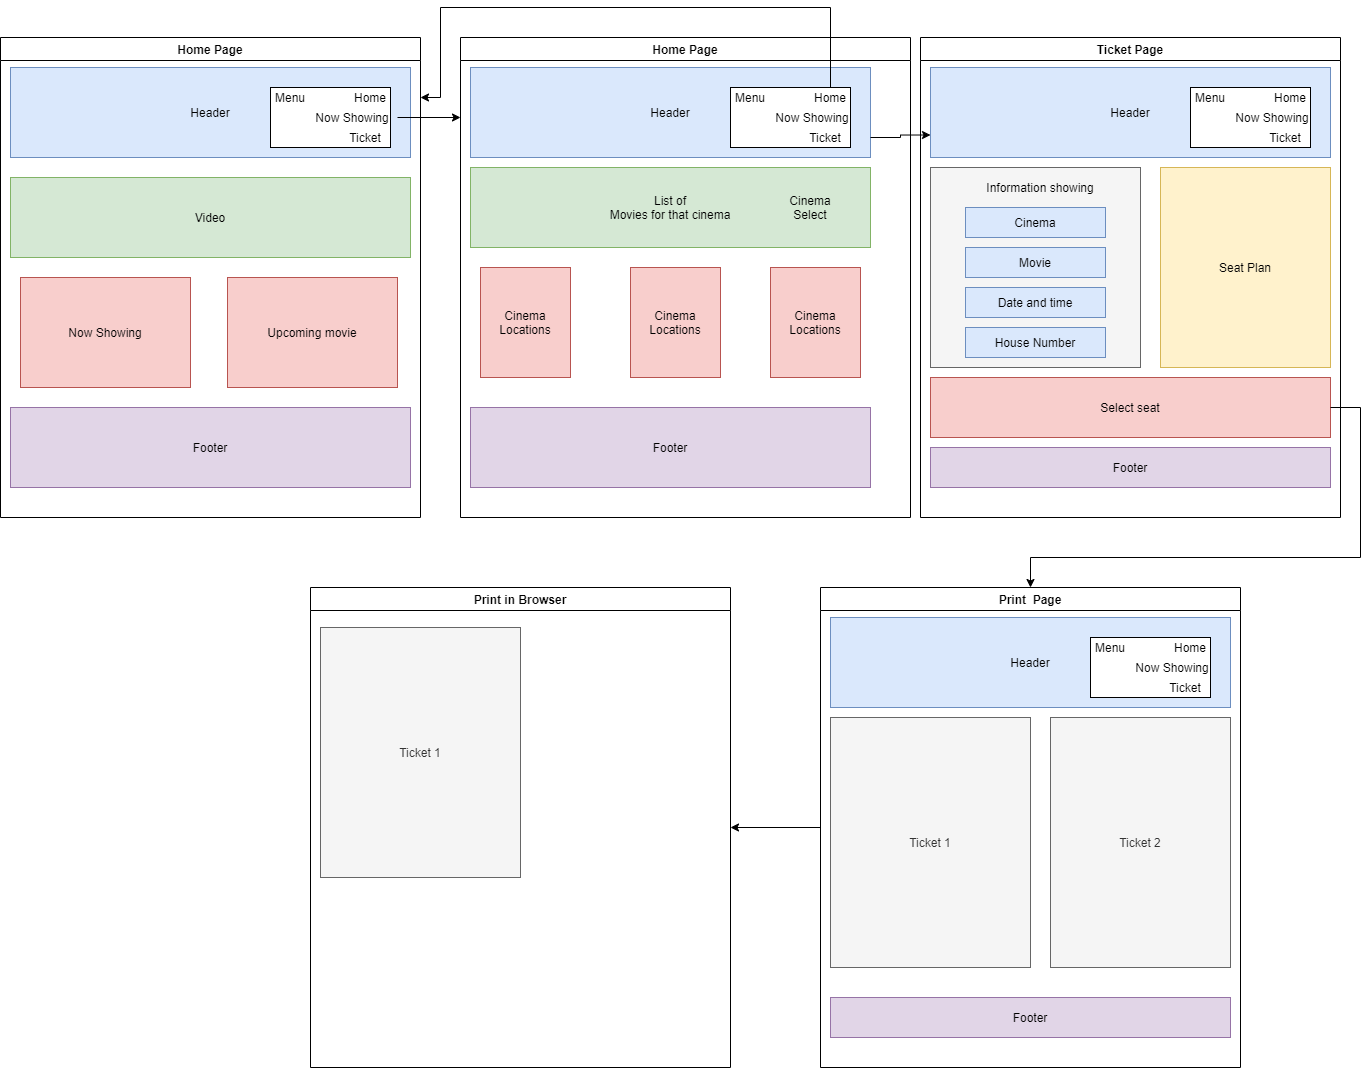

The diagram above was exported from draw.io. Its source (the exported page's mxGraphModel, read from the mxfile embedded in the PNG):
<mxGraphModel dx="1296" dy="612" grid="1" gridSize="10" guides="1" tooltips="1" connect="1" arrows="1" fold="1" page="1" pageScale="1.5" pageWidth="1169" pageHeight="827" background="#ffffff" math="0" shadow="0">
  <root>
    <mxCell id="0" />
    <mxCell id="1" parent="0" />
    <mxCell id="VX8DULhITkJngxxh22By-57" value="Home Page" style="swimlane;" vertex="1" parent="1">
      <mxGeometry x="480" y="70" width="420" height="480" as="geometry" />
    </mxCell>
    <mxCell id="VX8DULhITkJngxxh22By-56" value="Header" style="rounded=0;whiteSpace=wrap;html=1;fillColor=#dae8fc;strokeColor=#6c8ebf;" vertex="1" parent="VX8DULhITkJngxxh22By-57">
      <mxGeometry x="10" y="30" width="400" height="90" as="geometry" />
    </mxCell>
    <mxCell id="VX8DULhITkJngxxh22By-58" value="" style="rounded=0;whiteSpace=wrap;html=1;" vertex="1" parent="VX8DULhITkJngxxh22By-57">
      <mxGeometry x="270" y="50" width="120" height="60" as="geometry" />
    </mxCell>
    <mxCell id="VX8DULhITkJngxxh22By-59" value="Video" style="rounded=0;whiteSpace=wrap;html=1;fillColor=#d5e8d4;strokeColor=#82b366;" vertex="1" parent="VX8DULhITkJngxxh22By-57">
      <mxGeometry x="10" y="140" width="400" height="80" as="geometry" />
    </mxCell>
    <mxCell id="VX8DULhITkJngxxh22By-60" value="Now Showing" style="rounded=0;whiteSpace=wrap;html=1;fillColor=#f8cecc;strokeColor=#b85450;" vertex="1" parent="VX8DULhITkJngxxh22By-57">
      <mxGeometry x="20" y="240" width="170" height="110" as="geometry" />
    </mxCell>
    <mxCell id="VX8DULhITkJngxxh22By-66" value="Upcoming movie" style="rounded=0;whiteSpace=wrap;html=1;fillColor=#f8cecc;strokeColor=#b85450;" vertex="1" parent="VX8DULhITkJngxxh22By-57">
      <mxGeometry x="227" y="240" width="170" height="110" as="geometry" />
    </mxCell>
    <mxCell id="VX8DULhITkJngxxh22By-67" value="Footer" style="rounded=0;whiteSpace=wrap;html=1;fillColor=#e1d5e7;strokeColor=#9673a6;" vertex="1" parent="VX8DULhITkJngxxh22By-57">
      <mxGeometry x="10" y="370" width="400" height="80" as="geometry" />
    </mxCell>
    <mxCell id="VX8DULhITkJngxxh22By-81" value="Menu" style="text;html=1;strokeColor=none;fillColor=none;align=center;verticalAlign=middle;whiteSpace=wrap;rounded=0;" vertex="1" parent="VX8DULhITkJngxxh22By-57">
      <mxGeometry x="270" y="50" width="40" height="20" as="geometry" />
    </mxCell>
    <mxCell id="VX8DULhITkJngxxh22By-82" value="Home&lt;br&gt;" style="text;html=1;strokeColor=none;fillColor=none;align=center;verticalAlign=middle;whiteSpace=wrap;rounded=0;" vertex="1" parent="VX8DULhITkJngxxh22By-57">
      <mxGeometry x="350" y="50" width="40" height="20" as="geometry" />
    </mxCell>
    <mxCell id="VX8DULhITkJngxxh22By-83" value="Now Showing" style="text;html=1;strokeColor=none;fillColor=none;align=center;verticalAlign=middle;whiteSpace=wrap;rounded=0;" vertex="1" parent="VX8DULhITkJngxxh22By-57">
      <mxGeometry x="307" y="70" width="90" height="20" as="geometry" />
    </mxCell>
    <mxCell id="VX8DULhITkJngxxh22By-84" value="Ticket" style="text;html=1;strokeColor=none;fillColor=none;align=center;verticalAlign=middle;whiteSpace=wrap;rounded=0;" vertex="1" parent="VX8DULhITkJngxxh22By-57">
      <mxGeometry x="320" y="90" width="90" height="20" as="geometry" />
    </mxCell>
    <mxCell id="VX8DULhITkJngxxh22By-86" value="Home Page" style="swimlane;" vertex="1" parent="1">
      <mxGeometry x="940" y="70" width="450" height="480" as="geometry" />
    </mxCell>
    <mxCell id="VX8DULhITkJngxxh22By-87" value="Header" style="rounded=0;whiteSpace=wrap;html=1;fillColor=#dae8fc;strokeColor=#6c8ebf;" vertex="1" parent="VX8DULhITkJngxxh22By-86">
      <mxGeometry x="10" y="30" width="400" height="90" as="geometry" />
    </mxCell>
    <mxCell id="VX8DULhITkJngxxh22By-88" value="" style="rounded=0;whiteSpace=wrap;html=1;" vertex="1" parent="VX8DULhITkJngxxh22By-86">
      <mxGeometry x="270" y="50" width="120" height="60" as="geometry" />
    </mxCell>
    <mxCell id="VX8DULhITkJngxxh22By-90" value="Cinema Locations" style="rounded=0;whiteSpace=wrap;html=1;fillColor=#f8cecc;strokeColor=#b85450;" vertex="1" parent="VX8DULhITkJngxxh22By-86">
      <mxGeometry x="20" y="230" width="90" height="110" as="geometry" />
    </mxCell>
    <mxCell id="VX8DULhITkJngxxh22By-92" value="Footer" style="rounded=0;whiteSpace=wrap;html=1;fillColor=#e1d5e7;strokeColor=#9673a6;" vertex="1" parent="VX8DULhITkJngxxh22By-86">
      <mxGeometry x="10" y="370" width="400" height="80" as="geometry" />
    </mxCell>
    <mxCell id="VX8DULhITkJngxxh22By-93" value="Menu" style="text;html=1;strokeColor=none;fillColor=none;align=center;verticalAlign=middle;whiteSpace=wrap;rounded=0;" vertex="1" parent="VX8DULhITkJngxxh22By-86">
      <mxGeometry x="270" y="50" width="40" height="20" as="geometry" />
    </mxCell>
    <mxCell id="VX8DULhITkJngxxh22By-94" value="Home&lt;br&gt;" style="text;html=1;strokeColor=none;fillColor=none;align=center;verticalAlign=middle;whiteSpace=wrap;rounded=0;" vertex="1" parent="VX8DULhITkJngxxh22By-86">
      <mxGeometry x="350" y="50" width="40" height="20" as="geometry" />
    </mxCell>
    <mxCell id="VX8DULhITkJngxxh22By-95" value="Now Showing" style="text;html=1;strokeColor=none;fillColor=none;align=center;verticalAlign=middle;whiteSpace=wrap;rounded=0;" vertex="1" parent="VX8DULhITkJngxxh22By-86">
      <mxGeometry x="307" y="70" width="90" height="20" as="geometry" />
    </mxCell>
    <mxCell id="VX8DULhITkJngxxh22By-96" value="Ticket" style="text;html=1;strokeColor=none;fillColor=none;align=center;verticalAlign=middle;whiteSpace=wrap;rounded=0;" vertex="1" parent="VX8DULhITkJngxxh22By-86">
      <mxGeometry x="320" y="90" width="90" height="20" as="geometry" />
    </mxCell>
    <mxCell id="VX8DULhITkJngxxh22By-97" value="List of&lt;br/&gt;Movies for that cinema" style="rounded=0;whiteSpace=wrap;html=1;fillColor=#d5e8d4;strokeColor=#82b366;" vertex="1" parent="VX8DULhITkJngxxh22By-86">
      <mxGeometry x="10" y="130" width="400" height="80" as="geometry" />
    </mxCell>
    <mxCell id="VX8DULhITkJngxxh22By-98" value="Cinema Select" style="text;html=1;strokeColor=none;fillColor=none;align=center;verticalAlign=middle;whiteSpace=wrap;rounded=0;" vertex="1" parent="VX8DULhITkJngxxh22By-86">
      <mxGeometry x="330" y="160" width="40" height="20" as="geometry" />
    </mxCell>
    <mxCell id="VX8DULhITkJngxxh22By-101" value="Cinema Locations" style="rounded=0;whiteSpace=wrap;html=1;fillColor=#f8cecc;strokeColor=#b85450;" vertex="1" parent="VX8DULhITkJngxxh22By-86">
      <mxGeometry x="170" y="230" width="90" height="110" as="geometry" />
    </mxCell>
    <mxCell id="VX8DULhITkJngxxh22By-102" value="Cinema Locations" style="rounded=0;whiteSpace=wrap;html=1;fillColor=#f8cecc;strokeColor=#b85450;" vertex="1" parent="VX8DULhITkJngxxh22By-86">
      <mxGeometry x="310" y="230" width="90" height="110" as="geometry" />
    </mxCell>
    <mxCell id="VX8DULhITkJngxxh22By-103" style="edgeStyle=orthogonalEdgeStyle;rounded=0;orthogonalLoop=1;jettySize=auto;html=1;" edge="1" parent="1" source="VX8DULhITkJngxxh22By-83">
      <mxGeometry relative="1" as="geometry">
        <mxPoint x="940" y="150" as="targetPoint" />
      </mxGeometry>
    </mxCell>
    <mxCell id="VX8DULhITkJngxxh22By-104" style="edgeStyle=orthogonalEdgeStyle;rounded=0;orthogonalLoop=1;jettySize=auto;html=1;" edge="1" parent="1" source="VX8DULhITkJngxxh22By-94">
      <mxGeometry relative="1" as="geometry">
        <mxPoint x="900" y="130" as="targetPoint" />
        <Array as="points">
          <mxPoint x="1310" y="40" />
          <mxPoint x="920" y="40" />
          <mxPoint x="920" y="130" />
        </Array>
      </mxGeometry>
    </mxCell>
    <mxCell id="VX8DULhITkJngxxh22By-147" value="Ticket Page" style="swimlane;" vertex="1" parent="1">
      <mxGeometry x="1400" y="70" width="420" height="480" as="geometry" />
    </mxCell>
    <mxCell id="VX8DULhITkJngxxh22By-148" value="Header" style="rounded=0;whiteSpace=wrap;html=1;fillColor=#dae8fc;strokeColor=#6c8ebf;" vertex="1" parent="VX8DULhITkJngxxh22By-147">
      <mxGeometry x="10" y="30" width="400" height="90" as="geometry" />
    </mxCell>
    <mxCell id="VX8DULhITkJngxxh22By-149" value="" style="rounded=0;whiteSpace=wrap;html=1;" vertex="1" parent="VX8DULhITkJngxxh22By-147">
      <mxGeometry x="270" y="50" width="120" height="60" as="geometry" />
    </mxCell>
    <mxCell id="VX8DULhITkJngxxh22By-150" value="Footer" style="rounded=0;whiteSpace=wrap;html=1;fillColor=#e1d5e7;strokeColor=#9673a6;" vertex="1" parent="VX8DULhITkJngxxh22By-147">
      <mxGeometry x="10" y="410" width="400" height="40" as="geometry" />
    </mxCell>
    <mxCell id="VX8DULhITkJngxxh22By-151" value="Menu" style="text;html=1;strokeColor=none;fillColor=none;align=center;verticalAlign=middle;whiteSpace=wrap;rounded=0;" vertex="1" parent="VX8DULhITkJngxxh22By-147">
      <mxGeometry x="270" y="50" width="40" height="20" as="geometry" />
    </mxCell>
    <mxCell id="VX8DULhITkJngxxh22By-152" value="Home&lt;br&gt;" style="text;html=1;strokeColor=none;fillColor=none;align=center;verticalAlign=middle;whiteSpace=wrap;rounded=0;" vertex="1" parent="VX8DULhITkJngxxh22By-147">
      <mxGeometry x="350" y="50" width="40" height="20" as="geometry" />
    </mxCell>
    <mxCell id="VX8DULhITkJngxxh22By-153" value="Now Showing" style="text;html=1;strokeColor=none;fillColor=none;align=center;verticalAlign=middle;whiteSpace=wrap;rounded=0;" vertex="1" parent="VX8DULhITkJngxxh22By-147">
      <mxGeometry x="307" y="70" width="90" height="20" as="geometry" />
    </mxCell>
    <mxCell id="VX8DULhITkJngxxh22By-154" value="Ticket" style="text;html=1;strokeColor=none;fillColor=none;align=center;verticalAlign=middle;whiteSpace=wrap;rounded=0;" vertex="1" parent="VX8DULhITkJngxxh22By-147">
      <mxGeometry x="320" y="90" width="90" height="20" as="geometry" />
    </mxCell>
    <mxCell id="VX8DULhITkJngxxh22By-155" value="" style="rounded=0;whiteSpace=wrap;html=1;fillColor=#f5f5f5;strokeColor=#666666;fontColor=#333333;" vertex="1" parent="VX8DULhITkJngxxh22By-147">
      <mxGeometry x="10" y="130" width="210" height="200" as="geometry" />
    </mxCell>
    <mxCell id="VX8DULhITkJngxxh22By-156" value="Cinema" style="text;html=1;strokeColor=#6c8ebf;fillColor=#dae8fc;align=center;verticalAlign=middle;whiteSpace=wrap;rounded=0;" vertex="1" parent="VX8DULhITkJngxxh22By-147">
      <mxGeometry x="45" y="170" width="140" height="30" as="geometry" />
    </mxCell>
    <mxCell id="VX8DULhITkJngxxh22By-157" value="Information showing" style="text;html=1;strokeColor=none;fillColor=none;align=center;verticalAlign=middle;whiteSpace=wrap;rounded=0;" vertex="1" parent="VX8DULhITkJngxxh22By-147">
      <mxGeometry x="60" y="140" width="120" height="20" as="geometry" />
    </mxCell>
    <mxCell id="VX8DULhITkJngxxh22By-158" value="Date and time" style="text;html=1;strokeColor=#6c8ebf;fillColor=#dae8fc;align=center;verticalAlign=middle;whiteSpace=wrap;rounded=0;" vertex="1" parent="VX8DULhITkJngxxh22By-147">
      <mxGeometry x="45" y="250" width="140" height="30" as="geometry" />
    </mxCell>
    <mxCell id="VX8DULhITkJngxxh22By-159" value="House Number" style="text;html=1;strokeColor=#6c8ebf;fillColor=#dae8fc;align=center;verticalAlign=middle;whiteSpace=wrap;rounded=0;" vertex="1" parent="VX8DULhITkJngxxh22By-147">
      <mxGeometry x="45" y="290" width="140" height="30" as="geometry" />
    </mxCell>
    <mxCell id="VX8DULhITkJngxxh22By-160" value="Movie" style="text;html=1;strokeColor=#6c8ebf;fillColor=#dae8fc;align=center;verticalAlign=middle;whiteSpace=wrap;rounded=0;" vertex="1" parent="VX8DULhITkJngxxh22By-147">
      <mxGeometry x="45" y="210" width="140" height="30" as="geometry" />
    </mxCell>
    <mxCell id="VX8DULhITkJngxxh22By-161" value="Seat Plan" style="rounded=0;whiteSpace=wrap;html=1;fillColor=#fff2cc;strokeColor=#d6b656;" vertex="1" parent="VX8DULhITkJngxxh22By-147">
      <mxGeometry x="240" y="130" width="170" height="200" as="geometry" />
    </mxCell>
    <mxCell id="VX8DULhITkJngxxh22By-162" value="Select seat" style="rounded=0;whiteSpace=wrap;html=1;fillColor=#f8cecc;strokeColor=#b85450;" vertex="1" parent="VX8DULhITkJngxxh22By-147">
      <mxGeometry x="10" y="340" width="400" height="60" as="geometry" />
    </mxCell>
    <mxCell id="VX8DULhITkJngxxh22By-105" value="Print in Browser" style="swimlane;startSize=23;" vertex="1" parent="1">
      <mxGeometry x="790" y="620" width="420" height="480" as="geometry" />
    </mxCell>
    <mxCell id="VX8DULhITkJngxxh22By-118" value="Ticket 1" style="rounded=0;whiteSpace=wrap;html=1;fillColor=#f5f5f5;strokeColor=#666666;fontColor=#333333;" vertex="1" parent="VX8DULhITkJngxxh22By-105">
      <mxGeometry x="10" y="40" width="200" height="250" as="geometry" />
    </mxCell>
    <mxCell id="VX8DULhITkJngxxh22By-174" style="edgeStyle=orthogonalEdgeStyle;rounded=0;orthogonalLoop=1;jettySize=auto;html=1;entryX=1;entryY=0.5;entryDx=0;entryDy=0;" edge="1" parent="1" source="VX8DULhITkJngxxh22By-164" target="VX8DULhITkJngxxh22By-105">
      <mxGeometry relative="1" as="geometry" />
    </mxCell>
    <mxCell id="VX8DULhITkJngxxh22By-164" value="Print  Page" style="swimlane;" vertex="1" parent="1">
      <mxGeometry x="1300" y="620" width="420" height="480" as="geometry" />
    </mxCell>
    <mxCell id="VX8DULhITkJngxxh22By-165" value="Header" style="rounded=0;whiteSpace=wrap;html=1;fillColor=#dae8fc;strokeColor=#6c8ebf;" vertex="1" parent="VX8DULhITkJngxxh22By-164">
      <mxGeometry x="10" y="30" width="400" height="90" as="geometry" />
    </mxCell>
    <mxCell id="VX8DULhITkJngxxh22By-166" value="" style="rounded=0;whiteSpace=wrap;html=1;" vertex="1" parent="VX8DULhITkJngxxh22By-164">
      <mxGeometry x="270" y="50" width="120" height="60" as="geometry" />
    </mxCell>
    <mxCell id="VX8DULhITkJngxxh22By-167" value="Footer" style="rounded=0;whiteSpace=wrap;html=1;fillColor=#e1d5e7;strokeColor=#9673a6;" vertex="1" parent="VX8DULhITkJngxxh22By-164">
      <mxGeometry x="10" y="410" width="400" height="40" as="geometry" />
    </mxCell>
    <mxCell id="VX8DULhITkJngxxh22By-168" value="Menu" style="text;html=1;strokeColor=none;fillColor=none;align=center;verticalAlign=middle;whiteSpace=wrap;rounded=0;" vertex="1" parent="VX8DULhITkJngxxh22By-164">
      <mxGeometry x="270" y="50" width="40" height="20" as="geometry" />
    </mxCell>
    <mxCell id="VX8DULhITkJngxxh22By-169" value="Home&lt;br&gt;" style="text;html=1;strokeColor=none;fillColor=none;align=center;verticalAlign=middle;whiteSpace=wrap;rounded=0;" vertex="1" parent="VX8DULhITkJngxxh22By-164">
      <mxGeometry x="350" y="50" width="40" height="20" as="geometry" />
    </mxCell>
    <mxCell id="VX8DULhITkJngxxh22By-170" value="Now Showing" style="text;html=1;strokeColor=none;fillColor=none;align=center;verticalAlign=middle;whiteSpace=wrap;rounded=0;" vertex="1" parent="VX8DULhITkJngxxh22By-164">
      <mxGeometry x="307" y="70" width="90" height="20" as="geometry" />
    </mxCell>
    <mxCell id="VX8DULhITkJngxxh22By-171" value="Ticket" style="text;html=1;strokeColor=none;fillColor=none;align=center;verticalAlign=middle;whiteSpace=wrap;rounded=0;" vertex="1" parent="VX8DULhITkJngxxh22By-164">
      <mxGeometry x="320" y="90" width="90" height="20" as="geometry" />
    </mxCell>
    <mxCell id="VX8DULhITkJngxxh22By-172" value="Ticket 1" style="rounded=0;whiteSpace=wrap;html=1;fillColor=#f5f5f5;strokeColor=#666666;fontColor=#333333;" vertex="1" parent="VX8DULhITkJngxxh22By-164">
      <mxGeometry x="10" y="130" width="200" height="250" as="geometry" />
    </mxCell>
    <mxCell id="VX8DULhITkJngxxh22By-173" value="Ticket 2" style="rounded=0;whiteSpace=wrap;html=1;fillColor=#f5f5f5;strokeColor=#666666;fontColor=#333333;" vertex="1" parent="VX8DULhITkJngxxh22By-164">
      <mxGeometry x="230" y="130" width="180" height="250" as="geometry" />
    </mxCell>
    <mxCell id="VX8DULhITkJngxxh22By-175" style="edgeStyle=orthogonalEdgeStyle;rounded=0;orthogonalLoop=1;jettySize=auto;html=1;entryX=0;entryY=0.75;entryDx=0;entryDy=0;" edge="1" parent="1" source="VX8DULhITkJngxxh22By-96" target="VX8DULhITkJngxxh22By-148">
      <mxGeometry relative="1" as="geometry" />
    </mxCell>
    <mxCell id="VX8DULhITkJngxxh22By-176" style="edgeStyle=orthogonalEdgeStyle;rounded=0;orthogonalLoop=1;jettySize=auto;html=1;entryX=0.5;entryY=0;entryDx=0;entryDy=0;" edge="1" parent="1" source="VX8DULhITkJngxxh22By-162" target="VX8DULhITkJngxxh22By-164">
      <mxGeometry relative="1" as="geometry">
        <Array as="points">
          <mxPoint x="1840" y="440" />
          <mxPoint x="1840" y="590" />
          <mxPoint x="1510" y="590" />
        </Array>
      </mxGeometry>
    </mxCell>
  </root>
</mxGraphModel>